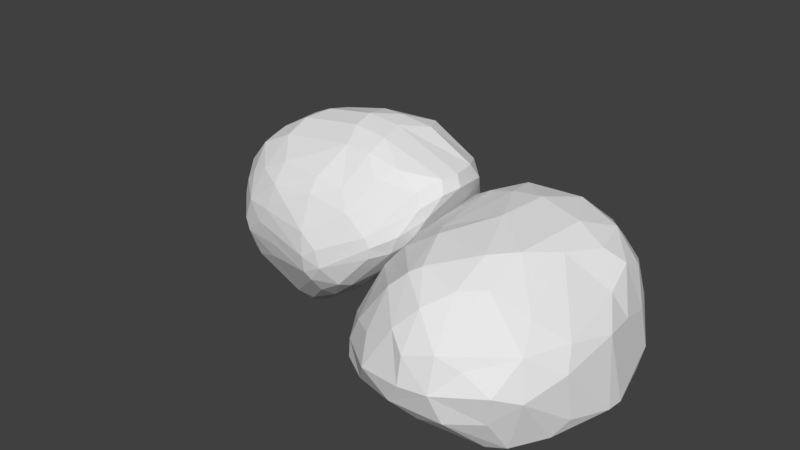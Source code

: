 # Source: Rocks_Group_2.blend  (saved by Blender 2.79.0; exported with 4.5.12 LTS)
import bpy
from mathutils import Matrix  # noqa: F401  (used for matrix-valued properties, if any)

bpy.ops.wm.read_factory_settings(use_empty=True)
scene = bpy.context.scene
scene.name = 'Scene'

# ---- collections
col_collection_1 = bpy.data.collections.new('Collection 1'); scene.collection.children.link(col_collection_1)

# ---- world
world_world = bpy.data.worlds.new('World'); scene.world = world_world
world_world.color = (0.05088, 0.05088, 0.05088)
world_world.use_sun_shadow = False
world_world.sun_shadow_jitter_overblur = 0.0
world_world.cycles.sampling_method = 'MANUAL'

# ---- meshes
me_cube_002 = bpy.data.meshes.new('Cube.002')
me_cube_002.from_pydata([(-1.667, -0.3212, -0.3843), (-1.826, -0.4395, 0.702), (-1.768, 0.8766, -0.5513), (-1.976, 0.9696, 0.9588), (-0.5138, -0.2935, -0.4976), (-0.5792, -0.3661, 0.483), (-0.07822, 0.989, -0.6809), (-0.1329, 0.9034, 0.8458), (-1.855, 0.1112, -0.5782), (-1.862, -0.3709, 0.1198), (-2.1, 0.08919, 1.108), (-2.245, 1.238, -0.02598), (-0.9443, 1.108, -0.754), (-1.004, 1.108, 1.103), (0.2397, 1.227, -0.03953), (-0.1262, 0.166, -0.6747), (-0.2248, 0.09713, 0.7676), (-0.4775, -0.3735, -0.03314), (-1.097, -0.3981, -0.5046), (-1.187, -0.5004, 0.6859), (-1.052, 0.02285, 1.37), (-0.9626, 0.1955, -0.729), (-1.192, -0.5769, 0.04853), (0.2604, 0.1187, -0.1253), (-1.004, 1.741, -0.01512), (-2.534, 0.1647, 0.05179), (-1.766, -0.1769, -0.4828), (-1.865, -0.4242, 0.4489), (-2.152, 0.4857, 1.136), (-2.084, 1.117, -0.4083), (-1.39, 1.01, -0.666), (-0.5073, 1.034, 1.022), (0.1779, 1.175, -0.5709), (0.01463, 0.5481, -0.6542), (-0.4266, -0.2053, 0.6019), (-0.4815, -0.337, -0.3188), (-0.7543, -0.3419, -0.5105), (-1.571, -0.4831, 0.7372), (-1.827, 0.5237, -0.5602), (-1.771, -0.3417, -0.1881), (-1.955, -0.2649, 0.9007), (-2.167, 1.167, 0.5245), (-0.5081, 1.1, -0.7518), (-1.492, 1.083, 1.075), (0.09833, 1.107, 0.5105), (-0.3466, -0.1301, -0.6004), (-0.09423, 0.5298, 0.8867), (-0.52, -0.3831, 0.2633), (-1.436, -0.3849, -0.4524), (-0.8222, -0.4438, 0.5769), (-1.135, -0.3363, 1.024), (-1.002, 0.5798, 1.413), (-0.5973, 0.07381, 1.094), (-1.6, 0.05361, 1.422), (-1.032, -0.1488, -0.6664), (-0.9262, 0.5993, -0.757), (-1.402, 0.1746, -0.6839), (-0.5274, 0.1848, -0.7269), (-1.54, -0.4893, 0.1013), (-0.8254, -0.5179, 0.005039), (-1.152, -0.5465, -0.2494), (-1.207, -0.5445, 0.3625), (-0.1268, -0.1718, -0.06463), (0.3922, 0.6594, -0.1586), (0.1737, 0.1591, -0.5289), (0.08555, 0.09804, 0.3944), (-0.3382, 1.605, -0.008362), (-1.674, 1.613, -0.0208), (-1.004, 1.612, -0.6892), (-1.001, 1.588, 0.6524), (-2.62, 0.6484, -0.0087), (-2.216, -0.1893, 0.09113), (-2.308, 0.09427, -0.3852), (-2.47, 0.08276, 0.6261), (-2.168, -0.2711, 0.5172), (-2.054, -0.1814, -0.2571), (-2.333, 0.5616, -0.4294), (-1.626, 1.484, 0.6366), (-1.6, 1.461, -0.5859), (-0.3772, 1.517, -0.7041), (0.1881, 0.6025, 0.4822), (0.3971, 0.623, -0.5469), (-0.1712, -0.1447, -0.4106), (-0.8403, -0.5113, 0.2978), (-0.8008, -0.4565, -0.2755), (-1.488, -0.4835, -0.2047), (-0.4566, 0.5873, -0.7409), (-1.375, 0.5672, -0.6849), (-1.42, -0.167, -0.617), (-1.587, 0.5617, 1.368), (-0.4881, 0.5498, 1.229), (-0.7343, -0.2593, 0.8393), (-1.578, -0.3224, 1.081), (-0.6517, -0.1336, -0.6646), (-1.565, -0.5018, 0.4193), (-0.2206, -0.1905, 0.2994), (-0.4006, 1.434, 0.5947), (-2.502, 0.6114, 0.6355), (-1.71, -0.2669, -0.4266), (-1.849, -0.4387, 0.5932), (-2.064, 0.7406, 1.045), (-1.912, 0.98, -0.4968), (-1.61, 0.9356, -0.6001), (-0.2774, 0.9636, 0.9244), (0.0554, 1.099, -0.6454), (-0.009182, 0.7639, -0.6637), (-0.516, -0.3053, 0.5318), (-0.497, -0.3139, -0.4286), (-0.6117, -0.3158, -0.5059), (-1.724, -0.4611, 0.7251), (-1.853, 0.3079, -0.5769), (-1.825, -0.3505, -0.044), (-2.025, -0.07286, 1.03), (-2.217, 1.215, 0.2584), (-0.7276, 1.115, -0.7634), (-1.247, 1.11, 1.104), (0.1967, 1.198, 0.2569), (-0.2366, 0.005373, -0.6504), (-0.1401, 0.3013, 0.8431), (-0.4938, -0.3819, 0.1178), (-1.274, -0.4056, -0.4857), (-0.9949, -0.4814, 0.6335), (-1.164, -0.4452, 0.854), (-1.028, 0.2928, 1.445), (-0.4055, 0.09083, 0.9324), (-1.326, 0.0268, 1.427), (-1.065, -0.2897, -0.6025), (-0.9362, 0.3878, -0.738), (-1.625, 0.1488, -0.6396), (-0.7451, 0.1971, -0.7309), (-1.702, -0.4343, 0.117), (-1.007, -0.5714, 0.02448), (-1.126, -0.4815, -0.3835), (-1.203, -0.5599, 0.2045), (-0.3042, -0.2836, -0.04922), (0.3694, 0.346, -0.1628), (0.03816, 0.1657, -0.6185), (0.1872, 0.106, 0.158), (-0.03374, 1.442, -0.006003), (-1.345, 1.708, -0.01671), (-0.9752, 1.389, -0.7788), (-1.0, 1.698, 0.3378), (-2.461, 0.9677, -0.01849), (-2.386, -0.03112, 0.07614), (-2.091, 0.08351, -0.4948), (-2.536, 0.115, 0.3453), (-1.821, -0.05233, -0.5406), (-1.871, -0.3991, 0.2888), (-2.164, 0.2665, 1.158), (-2.204, 1.208, -0.2625), (-1.159, 1.074, -0.7222), (-0.7617, 1.081, 1.077), (0.2494, 1.22, -0.3854), (-0.03216, 0.3454, -0.6646), (-0.3247, -0.07301, 0.6836), (-0.4741, -0.3573, -0.182), (-0.92, -0.3689, -0.5091), (-1.387, -0.4983, 0.7246), (-1.795, 0.7233, -0.552), (-1.715, -0.3353, -0.3067), (-1.89, -0.3963, 0.7872), (-2.094, 1.093, 0.7679), (-0.2942, 1.063, -0.723), (-1.735, 1.035, 1.023), (-0.03765, 0.989, 0.7157), (-0.4433, -0.2331, -0.5443), (-0.1056, 0.7485, 0.8769), (-0.5515, -0.3769, 0.392), (-1.573, -0.3507, -0.4143), (-0.6775, -0.4007, 0.5233), (-1.098, -0.1724, 1.199), (-1.0, 0.8503, 1.277), (-0.8097, 0.04568, 1.247), (-1.862, 0.07908, 1.297), (-0.9963, 0.01466, -0.7079), (-0.9296, 0.8352, -0.7636), (-1.183, 0.1877, -0.7145), (-0.3149, 0.1697, -0.7111), (-1.372, -0.543, 0.07722), (-0.6501, -0.4491, -0.01441), (-1.175, -0.5799, -0.1041), (-1.202, -0.5274, 0.5225), (0.06766, -0.04144, -0.08684), (0.3752, 0.9727, -0.103), (0.2597, 0.141, -0.3753), (-0.05483, 0.09653, 0.5929), (-0.6642, 1.706, -0.01463), (-1.982, 1.456, -0.02672), (-1.013, 1.728, -0.3963), (-1.006, 1.357, 0.8872), (-2.622, 0.383, 0.01891), (-2.031, -0.2926, 0.1105), (-2.494, 0.1419, -0.2488), (-2.316, 0.09234, 0.8835), (-2.314, -0.1113, 0.5678), (-2.015, -0.3673, 0.4766), (-2.208, -0.228, 0.3049), (-2.084, -0.281, 0.7213), (-2.199, -0.06872, -0.3198), (-1.909, -0.2671, -0.2116), (-1.918, -0.1849, -0.3829), (-2.164, -0.1753, -0.1028), (-2.225, 0.8405, -0.4069), (-2.356, 0.307, -0.4256), (-2.074, 0.5216, -0.4986), (-2.535, 0.6401, -0.2864), (-1.318, 1.566, 0.658), (-1.912, 1.349, 0.5908), (-1.656, 1.569, 0.3233), (-1.568, 1.308, 0.8737), (-1.314, 1.565, -0.6553), (-1.852, 1.307, -0.4942), (-1.476, 1.254, -0.65), (-1.677, 1.591, -0.365), (-0.08823, 1.374, -0.6443), (-0.6849, 1.591, -0.7119), (-0.4363, 1.334, -0.7619), (-0.3452, 1.598, -0.394), (0.1645, 0.3249, 0.4422), (0.1772, 0.8694, 0.5024), (0.2796, 0.6434, 0.2019), (0.0673, 0.5556, 0.7003), (0.3231, 0.3618, -0.5472), (0.329, 0.9122, -0.5557), (0.2306, 0.5827, -0.6076), (0.4671, 0.651, -0.4204), (-0.3285, -0.2544, -0.3576), (-0.000872, -0.008848, -0.4759), (-0.243, -0.1345, -0.5253), (-0.1328, -0.1573, -0.2517), (-1.019, -0.5426, 0.3276), (-0.6738, -0.4554, 0.2744), (-0.8346, -0.5235, 0.1517), (-0.8383, -0.4854, 0.4403), (-0.973, -0.51, -0.2627), (-0.6371, -0.401, -0.2932), (-0.7828, -0.4064, -0.401), (-0.8142, -0.494, -0.1384), (-1.634, -0.4139, -0.1882), (-1.328, -0.5383, -0.2292), (-1.459, -0.4484, -0.338), (-1.516, -0.4896, -0.05584), (-0.4782, 0.3713, -0.7286), (-0.4656, 0.8374, -0.752), (-0.6955, 0.5999, -0.7606), (-0.2175, 0.5682, -0.7012), (-1.385, 0.3662, -0.683), (-1.371, 0.7804, -0.6808), (-1.598, 0.5453, -0.6232), (-1.152, 0.5872, -0.7314), (-1.425, -0.2929, -0.5467), (-1.414, -0.008401, -0.6632), (-1.6, -0.1699, -0.56), (-1.229, -0.1595, -0.6503), (-1.622, 0.2881, 1.477), (-1.544, 0.8238, 1.23), (-1.297, 0.5888, 1.42), (-1.875, 0.5267, 1.274), (-0.5233, 0.2903, 1.204), (-0.4894, 0.8012, 1.162), (-0.2821, 0.5321, 1.059), (-0.7277, 0.5666, 1.353), (-0.7869, -0.3714, 0.7087), (-0.669, -0.1105, 0.9697), (-0.5682, -0.2247, 0.7254), (-0.9235, -0.3033, 0.9424), (-1.578, -0.4381, 0.9088), (-1.574, -0.1576, 1.259), (-1.359, -0.3417, 1.071), (-1.784, -0.2831, 1.03), (-0.7084, -0.2549, -0.6007), (-0.5887, 0.01601, -0.7075), (-0.8375, -0.1368, -0.6679), (-0.4849, -0.1308, -0.6441), (-1.721, -0.4677, 0.4355), (-1.393, -0.5292, 0.3958), (-1.554, -0.4952, 0.2599), (-1.567, -0.4983, 0.5749), (-0.3715, -0.2973, 0.2722), (-0.06136, -0.06247, 0.3424), (-0.1557, -0.1845, 0.1232), (-0.3129, -0.1948, 0.4603), (-0.1233, 1.299, 0.5528), (-0.6934, 1.533, 0.6318), (-0.3451, 1.568, 0.3238), (-0.4637, 1.243, 0.8225), (-2.351, 0.9109, 0.5908), (-2.576, 0.3065, 0.6579), (-2.609, 0.6226, 0.3179), (-2.35, 0.5751, 0.9136), (-2.395, 0.2964, 0.9324), (-2.643, 0.3414, 0.3391), (-2.427, 0.9483, 0.2955), (-0.7335, 1.314, 0.8629), (-0.6656, 1.665, 0.3379), (-0.05305, 1.411, 0.2966), (-0.1814, -0.06657, 0.5223), (0.02637, -0.05631, 0.1407), (-0.3262, -0.2937, 0.1145), (-1.393, -0.5187, 0.5573), (-1.386, -0.5336, 0.2355), (-1.717, -0.4527, 0.2795), (-0.4002, 0.00852, -0.6914), (-0.7892, 0.01919, -0.7112), (-0.8813, -0.2699, -0.6046), (-1.807, -0.112, 1.192), (-1.338, -0.1795, 1.258), (-1.375, -0.4514, 0.8974), (-0.8714, -0.1451, 1.097), (-0.4878, -0.08535, 0.8308), (-0.6348, -0.331, 0.6235), (-0.7348, 0.8335, 1.246), (-0.2821, 0.7625, 1.017), (-0.3268, 0.2966, 1.022), (-1.806, 0.7889, 1.149), (-1.273, 0.8475, 1.275), (-1.317, 0.293, 1.504), (-1.206, 0.004275, -0.6942), (-1.619, -0.0265, -0.6129), (-1.58, -0.2775, -0.493), (-1.15, 0.8143, -0.7326), (-1.589, 0.7428, -0.6157), (-1.613, 0.3419, -0.6336), (-0.2378, 0.8173, -0.7139), (-0.7024, 0.8417, -0.7706), (-0.7092, 0.3862, -0.7403), (-1.352, -0.5522, -0.07945), (-1.3, -0.4857, -0.3653), (-1.598, -0.3948, -0.3144), (-0.6425, -0.4291, -0.1578), (-0.6303, -0.364, -0.4111), (-0.9495, -0.449, -0.3938), (-0.6831, -0.4366, 0.4075), (-0.6609, -0.4594, 0.1312), (-1.016, -0.5616, 0.1753), (0.05864, -0.02405, -0.3105), (-0.1022, 0.001023, -0.582), (-0.3733, -0.2405, -0.4701), (0.4179, 0.9594, -0.416), (0.1742, 0.8487, -0.6197), (0.1634, 0.3538, -0.6178), (0.04527, 0.7926, 0.7127), (0.2827, 0.9431, 0.2467), (0.2621, 0.3387, 0.1727), (-0.6735, 1.697, -0.404), (-0.702, 1.38, -0.7879), (-0.1891, 1.242, -0.7082), (-1.962, 1.428, -0.3237), (-1.706, 1.128, -0.5646), (-1.232, 1.343, -0.7301), (-1.842, 1.223, 0.8368), (-1.953, 1.418, 0.2979), (-1.334, 1.664, 0.3362), (-2.573, 0.371, -0.2939), (-2.106, 0.2894, -0.5088), (-2.006, 0.7574, -0.4874), (-1.986, -0.2713, -0.06335), (-1.816, -0.2688, -0.3344), (-2.019, -0.0733, -0.4436), (-1.97, -0.3916, 0.6456), (-2.035, -0.329, 0.2959), (-2.371, -0.07446, 0.3222), (-2.189, -0.09273, 0.805), (-2.334, -0.0385, -0.1597), (-2.391, 0.9336, -0.265), (-1.287, 1.351, 0.8902), (-1.351, 1.688, -0.3812), (-0.03131, 1.431, -0.3817), (0.03204, 0.3095, 0.6569), (0.4167, 0.3549, -0.4109), (-0.3051, -0.2698, -0.2124), (-1.013, -0.5183, 0.48), (-0.9917, -0.5543, -0.1225), (-1.672, -0.4215, -0.04257), (-0.2463, 0.3525, -0.7021), (-1.162, 0.3792, -0.7197), (-1.251, -0.3008, -0.5852), (-1.911, 0.2732, 1.345), (-0.7581, 0.2909, 1.351), (-0.9649, -0.4163, 0.7884), (-1.756, -0.413, 0.8746), (-0.5578, -0.2419, -0.5826), (-1.721, -0.4721, 0.5818), (-0.4348, -0.2988, 0.4146), (-0.2147, 1.136, 0.7656), (-2.237, 0.8504, 0.8519)], [], [(385, 100, 3, 161), (384, 103, 7, 164), (383, 106, 5, 167), (382, 109, 1, 99), (381, 165, 4, 108), (380, 160, 1, 109), (379, 122, 19, 121), (378, 123, 20, 172), (377, 148, 10, 173), (376, 126, 18, 120), (375, 127, 21, 176), (374, 153, 15, 177), (373, 130, 9, 111), (372, 131, 22, 180), (371, 121, 19, 181), (370, 134, 17, 155), (369, 135, 23, 184), (368, 118, 16, 185), (367, 138, 14, 152), (366, 139, 24, 188), (365, 115, 13, 189), (364, 142, 11, 149), (363, 143, 25, 192), (362, 112, 10, 193), (361, 194, 73, 145), (360, 195, 74, 196), (359, 160, 40, 197), (358, 198, 72, 144), (357, 199, 75, 200), (356, 191, 71, 201), (355, 202, 29, 101), (354, 203, 76, 204), (353, 190, 70, 205), (352, 206, 69, 141), (351, 207, 77, 208), (350, 163, 43, 209), (349, 210, 68, 140), (348, 211, 78, 212), (347, 187, 67, 213), (346, 214, 32, 104), (345, 215, 79, 216), (344, 186, 66, 217), (343, 218, 65, 137), (342, 219, 80, 220), (341, 166, 46, 221), (340, 222, 64, 136), (339, 223, 81, 224), (338, 183, 63, 225), (337, 226, 35, 107), (336, 227, 82, 228), (335, 182, 62, 229), (334, 230, 61, 133), (333, 231, 83, 232), (332, 169, 49, 233), (331, 234, 60, 132), (330, 235, 84, 236), (329, 179, 59, 237), (328, 238, 39, 159), (327, 239, 85, 240), (326, 178, 58, 241), (325, 242, 57, 129), (324, 243, 86, 244), (323, 105, 33, 245), (322, 246, 56, 128), (321, 247, 87, 248), (320, 175, 55, 249), (319, 250, 48, 168), (318, 251, 88, 252), (317, 174, 54, 253), (316, 254, 53, 125), (315, 255, 89, 256), (314, 100, 28, 257), (313, 258, 52, 124), (312, 259, 90, 260), (311, 171, 51, 261), (310, 262, 49, 169), (309, 263, 91, 264), (308, 170, 50, 265), (307, 266, 37, 157), (306, 267, 92, 268), (305, 112, 40, 269), (304, 270, 36, 156), (303, 271, 93, 272), (302, 117, 45, 273), (301, 274, 27, 147), (300, 275, 94, 276), (299, 157, 37, 277), (298, 278, 47, 119), (297, 279, 95, 280), (296, 154, 34, 281), (295, 282, 44, 116), (294, 283, 96, 284), (293, 151, 31, 285), (292, 286, 41, 113), (291, 287, 97, 288), (290, 148, 28, 289), (287, 290, 289, 97), (73, 193, 290, 287), (193, 10, 148, 290), (190, 291, 288, 70), (25, 145, 291, 190), (145, 73, 287, 291), (142, 292, 113, 11), (70, 288, 292, 142), (288, 97, 286, 292), (283, 293, 285, 96), (69, 189, 293, 283), (189, 13, 151, 293), (186, 294, 284, 66), (24, 141, 294, 186), (141, 69, 283, 294), (138, 295, 116, 14), (66, 284, 295, 138), (284, 96, 282, 295), (279, 296, 281, 95), (65, 185, 296, 279), (185, 16, 154, 296), (182, 297, 280, 62), (23, 137, 297, 182), (137, 65, 279, 297), (134, 298, 119, 17), (62, 280, 298, 134), (280, 95, 278, 298), (275, 299, 277, 94), (61, 181, 299, 275), (181, 19, 157, 299), (178, 300, 276, 58), (22, 133, 300, 178), (133, 61, 275, 300), (130, 301, 147, 9), (58, 276, 301, 130), (276, 94, 274, 301), (271, 302, 273, 93), (57, 177, 302, 271), (177, 15, 117, 302), (174, 303, 272, 54), (21, 129, 303, 174), (129, 57, 271, 303), (126, 304, 156, 18), (54, 272, 304, 126), (272, 93, 270, 304), (267, 305, 269, 92), (53, 173, 305, 267), (173, 10, 112, 305), (170, 306, 268, 50), (20, 125, 306, 170), (125, 53, 267, 306), (122, 307, 157, 19), (50, 268, 307, 122), (268, 92, 266, 307), (263, 308, 265, 91), (52, 172, 308, 263), (172, 20, 170, 308), (154, 309, 264, 34), (16, 124, 309, 154), (124, 52, 263, 309), (106, 310, 169, 5), (34, 264, 310, 106), (264, 91, 262, 310), (259, 311, 261, 90), (31, 151, 311, 259), (151, 13, 171, 311), (166, 312, 260, 46), (7, 103, 312, 166), (103, 31, 259, 312), (118, 313, 124, 16), (46, 260, 313, 118), (260, 90, 258, 313), (255, 314, 257, 89), (43, 163, 314, 255), (163, 3, 100, 314), (171, 315, 256, 51), (13, 115, 315, 171), (115, 43, 255, 315), (123, 316, 125, 20), (51, 256, 316, 123), (256, 89, 254, 316), (251, 317, 253, 88), (56, 176, 317, 251), (176, 21, 174, 317), (146, 318, 252, 26), (8, 128, 318, 146), (128, 56, 251, 318), (98, 319, 168, 0), (26, 252, 319, 98), (252, 88, 250, 319), (247, 320, 249, 87), (30, 150, 320, 247), (150, 12, 175, 320), (158, 321, 248, 38), (2, 102, 321, 158), (102, 30, 247, 321), (110, 322, 128, 8), (38, 248, 322, 110), (248, 87, 246, 322), (243, 323, 245, 86), (42, 162, 323, 243), (162, 6, 105, 323), (175, 324, 244, 55), (12, 114, 324, 175), (114, 42, 243, 324), (127, 325, 129, 21), (55, 244, 325, 127), (244, 86, 242, 325), (239, 326, 241, 85), (60, 180, 326, 239), (180, 22, 178, 326), (120, 327, 240, 48), (18, 132, 327, 120), (132, 60, 239, 327), (168, 328, 159, 0), (48, 240, 328, 168), (240, 85, 238, 328), (235, 329, 237, 84), (35, 155, 329, 235), (155, 17, 179, 329), (108, 330, 236, 36), (4, 107, 330, 108), (107, 35, 235, 330), (156, 331, 132, 18), (36, 236, 331, 156), (236, 84, 234, 331), (231, 332, 233, 83), (47, 167, 332, 231), (167, 5, 169, 332), (179, 333, 232, 59), (17, 119, 333, 179), (119, 47, 231, 333), (131, 334, 133, 22), (59, 232, 334, 131), (232, 83, 230, 334), (227, 335, 229, 82), (64, 184, 335, 227), (184, 23, 182, 335), (117, 336, 228, 45), (15, 136, 336, 117), (136, 64, 227, 336), (165, 337, 107, 4), (45, 228, 337, 165), (228, 82, 226, 337), (223, 338, 225, 81), (32, 152, 338, 223), (152, 14, 183, 338), (105, 339, 224, 33), (6, 104, 339, 105), (104, 32, 223, 339), (153, 340, 136, 15), (33, 224, 340, 153), (224, 81, 222, 340), (219, 341, 221, 80), (44, 164, 341, 219), (164, 7, 166, 341), (183, 342, 220, 63), (14, 116, 342, 183), (116, 44, 219, 342), (135, 343, 137, 23), (63, 220, 343, 135), (220, 80, 218, 343), (215, 344, 217, 79), (68, 188, 344, 215), (188, 24, 186, 344), (114, 345, 216, 42), (12, 140, 345, 114), (140, 68, 215, 345), (162, 346, 104, 6), (42, 216, 346, 162), (216, 79, 214, 346), (211, 347, 213, 78), (29, 149, 347, 211), (149, 11, 187, 347), (102, 348, 212, 30), (2, 101, 348, 102), (101, 29, 211, 348), (150, 349, 140, 12), (30, 212, 349, 150), (212, 78, 210, 349), (207, 350, 209, 77), (41, 161, 350, 207), (161, 3, 163, 350), (187, 351, 208, 67), (11, 113, 351, 187), (113, 41, 207, 351), (139, 352, 141, 24), (67, 208, 352, 139), (208, 77, 206, 352), (203, 353, 205, 76), (72, 192, 353, 203), (192, 25, 190, 353), (110, 354, 204, 38), (8, 144, 354, 110), (144, 72, 203, 354), (158, 355, 101, 2), (38, 204, 355, 158), (204, 76, 202, 355), (199, 356, 201, 75), (39, 111, 356, 199), (111, 9, 191, 356), (98, 357, 200, 26), (0, 159, 357, 98), (159, 39, 199, 357), (146, 358, 144, 8), (26, 200, 358, 146), (200, 75, 198, 358), (195, 359, 197, 74), (27, 99, 359, 195), (99, 1, 160, 359), (191, 360, 196, 71), (9, 147, 360, 191), (147, 27, 195, 360), (143, 361, 145, 25), (71, 196, 361, 143), (196, 74, 194, 361), (194, 362, 193, 73), (74, 197, 362, 194), (197, 40, 112, 362), (198, 363, 192, 72), (75, 201, 363, 198), (201, 71, 143, 363), (202, 364, 149, 29), (76, 205, 364, 202), (205, 70, 142, 364), (206, 365, 189, 69), (77, 209, 365, 206), (209, 43, 115, 365), (210, 366, 188, 68), (78, 213, 366, 210), (213, 67, 139, 366), (214, 367, 152, 32), (79, 217, 367, 214), (217, 66, 138, 367), (218, 368, 185, 65), (80, 221, 368, 218), (221, 46, 118, 368), (222, 369, 184, 64), (81, 225, 369, 222), (225, 63, 135, 369), (226, 370, 155, 35), (82, 229, 370, 226), (229, 62, 134, 370), (230, 371, 181, 61), (83, 233, 371, 230), (233, 49, 121, 371), (234, 372, 180, 60), (84, 237, 372, 234), (237, 59, 131, 372), (238, 373, 111, 39), (85, 241, 373, 238), (241, 58, 130, 373), (242, 374, 177, 57), (86, 245, 374, 242), (245, 33, 153, 374), (246, 375, 176, 56), (87, 249, 375, 246), (249, 55, 127, 375), (250, 376, 120, 48), (88, 253, 376, 250), (253, 54, 126, 376), (254, 377, 173, 53), (89, 257, 377, 254), (257, 28, 148, 377), (258, 378, 172, 52), (90, 261, 378, 258), (261, 51, 123, 378), (262, 379, 121, 49), (91, 265, 379, 262), (265, 50, 122, 379), (266, 380, 109, 37), (92, 269, 380, 266), (269, 40, 160, 380), (270, 381, 108, 36), (93, 273, 381, 270), (273, 45, 165, 381), (274, 382, 99, 27), (94, 277, 382, 274), (277, 37, 109, 382), (278, 383, 167, 47), (95, 281, 383, 278), (281, 34, 106, 383), (282, 384, 164, 44), (96, 285, 384, 282), (285, 31, 103, 384), (286, 385, 161, 41), (97, 289, 385, 286), (289, 28, 100, 385)])
me_cube_002.use_remesh_preserve_volume = False
me_cube_002.use_remesh_preserve_attributes = False
me_cube_002.use_mirror_vertex_groups = False
me_cube_002.update()
me_cube_001 = bpy.data.meshes.new('Cube.001')
me_cube_001.from_pydata([(-0.9791, -0.9643, -0.8247), (-0.7311, -0.7653, 0.711), (-0.9604, 0.9449, -0.8711), (-0.8594, 0.9095, 0.8876), (0.9699, -0.9793, -0.9356), (0.7506, -0.7588, 0.6417), (0.9437, 0.9285, -0.7668), (0.911, 0.9572, 0.8877), (-1.147, -0.002472, -0.9284), (-1.052, -1.09, -0.07018), (-0.8585, 0.03261, 0.8311), (-1.111, 1.117, -0.002038), (-0.01659, 1.052, -0.7397), (0.004155, 1.121, 1.063), (1.165, 1.187, -0.01577), (1.088, -0.01846, -0.8873), (0.9283, 0.03665, 0.8526), (1.104, -1.121, -0.02902), (0.002101, -1.152, -0.911), (0.02998, -0.9512, 0.8613), (0.02182, 0.04425, 1.159), (-0.05762, -0.05388, -0.9142), (0.003026, -1.683, -0.01705), (1.458, 0.01276, -0.07317), (0.001592, 1.698, -0.01237), (-1.436, 0.005971, -0.06071), (-1.119, -0.4924, -0.9024), (-0.869, -0.9123, 0.4266), (-0.8883, 0.53, 0.8882), (-1.096, 1.098, -0.5671), (-0.5091, 1.037, -0.7931), (0.5334, 1.088, 1.022), (1.164, 1.165, -0.5186), (1.048, 0.4607, -0.8362), (0.8373, -0.4401, 0.7337), (1.071, -1.08, -0.5775), (0.5121, -1.129, -0.979), (-0.4309, -0.8744, 0.8041), (-1.077, 0.5048, -0.9122), (-1.121, -1.133, -0.5853), (-0.7835, -0.4307, 0.7524), (-0.9909, 1.024, 0.5271), (0.4716, 1.016, -0.7416), (-0.5107, 1.027, 0.9878), (1.08, 1.113, 0.5368), (1.065, -0.5071, -0.9368), (0.9909, 0.5659, 0.9581), (0.9181, -0.9387, 0.3989), (-0.5067, -1.096, -0.8637), (0.4996, -0.903, 0.7921), (0.03313, -0.4672, 1.03), (0.008523, 0.5951, 1.228), (0.5125, 0.03798, 1.099), (-0.4518, 0.04309, 1.061), (-0.05252, -0.6081, -0.9111), (-0.03204, 0.4941, -0.8371), (-0.614, -0.04329, -0.9009), (0.4989, -0.0321, -0.9104), (-0.6103, -1.496, -0.04974), (0.6121, -1.47, -0.03572), (-0.0003866, -1.594, -0.6424), (0.01879, -1.395, 0.5591), (1.38, -0.5925, -0.0556), (1.387, 0.6186, -0.06124), (1.535, 0.001966, -0.6357), (1.248, 0.02625, 0.4552), (0.6533, 1.575, -0.01319), (-0.6271, 1.507, -0.0107), (-0.001194, 1.571, -0.6027), (0.00533, 1.52, 0.6373), (-1.396, 0.5955, -0.01961), (-1.306, -0.5687, -0.08758), (-1.483, -0.008491, -0.6171), (-1.191, 0.01865, 0.4636), (-1.071, -0.4875, 0.421), (-1.391, -0.6008, -0.6318), (-1.383, 0.5894, -0.596), (-0.5887, 1.392, 0.6057), (-0.6151, 1.453, -0.6091), (0.6206, 1.465, -0.5885), (1.256, 0.5945, 0.5083), (1.425, 0.6068, -0.6016), (1.345, -0.572, -0.6273), (0.5334, -1.217, 0.4521), (0.6174, -1.463, -0.6287), (-0.6264, -1.482, -0.6285), (0.5156, 0.4961, -0.8252), (-0.5837, 0.4829, -0.8523), (-0.5992, -0.5587, -0.9049), (-0.4899, 0.5651, 1.134), (0.5244, 0.5887, 1.175), (0.5089, -0.4805, 1.008), (-0.4202, -0.4448, 0.9581), (0.5168, -0.5877, -0.9415), (-0.5342, -1.258, 0.5218), (1.149, -0.5139, 0.4168), (0.6242, 1.479, 0.6345), (-1.196, 0.561, 0.5071), (-1.062, -0.7326, -0.8674), (-0.7908, -0.83, 0.6016), (-0.8779, 0.7506, 0.8952), (-1.061, 1.058, -0.7628), (-0.7524, 1.02, -0.8567), (0.756, 1.02, 0.9522), (1.072, 1.068, -0.6849), (1.004, 0.6947, -0.8032), (0.789, -0.6295, 0.6805), (1.012, -1.016, -0.8089), (0.7528, -1.075, -0.9879), (-0.6057, -0.8094, 0.7441), (-1.116, 0.2582, -0.9215), (-1.126, -1.15, -0.3443), (-0.8269, -0.2099, 0.7946), (-1.068, 1.086, 0.2768), (0.2287, 1.038, -0.7359), (-0.2632, 1.082, 1.035), (1.167, 1.182, 0.2705), (1.087, -0.2647, -0.912), (0.9905, 0.2945, 0.9434), (1.041, -1.066, 0.2164), (-0.2545, -1.134, -0.8858), (0.2774, -0.9431, 0.8454), (0.03319, -0.713, 0.9563), (0.0154, 0.3148, 1.209), (0.7418, 0.03299, 1.008), (-0.2214, 0.0449, 1.128), (-0.01777, -0.8789, -0.9196), (-0.04479, 0.2173, -0.8862), (-0.8892, -0.01764, -0.9255), (0.2177, -0.04624, -0.9181), (-0.8732, -1.333, -0.04966), (0.3332, -1.646, -0.01717), (0.0001713, -1.381, -0.8156), (0.01321, -1.565, 0.2944), (1.27, -0.8711, -0.04063), (1.434, 0.3171, -0.07689), (1.361, -0.00819, -0.8185), (1.424, 0.0112, 0.2364), (0.9532, 1.425, -0.01069), (-0.3155, 1.598, -0.01969), (-0.009027, 1.334, -0.7073), (0.003785, 1.598, 0.3154), (-1.315, 0.8835, -0.002099), (-1.384, -0.2859, -0.08004), (-1.354, -0.005365, -0.821), (-1.324, 0.01214, 0.2195), (-1.143, -0.2492, -0.919), (-0.9587, -1.002, 0.198), (-0.8795, 0.2837, 0.8632), (-1.14, 1.141, -0.29), (-0.262, 1.047, -0.7552), (0.2751, 1.128, 1.064), (1.214, 1.215, -0.2795), (1.081, 0.2254, -0.8647), (0.8841, -0.2136, 0.7915), (1.14, -1.15, -0.2868), (0.2589, -1.151, -0.9431), (-0.2178, -0.9337, 0.8529), (-1.023, 0.7595, -0.899), (-1.091, -1.088, -0.7282), (-0.7525, -0.6263, 0.7275), (-0.922, 0.9622, 0.7433), (0.7117, 0.9844, -0.7559), (-0.7254, 0.9726, 0.95), (0.985, 1.026, 0.7492), (1.029, -0.744, -0.9541), (0.9767, 0.8138, 0.9533), (0.8156, -0.8299, 0.5432), (-0.7496, -1.04, -0.8442), (0.6466, -0.8165, 0.7011), (0.02864, -0.2195, 1.113), (0.003227, 0.8805, 1.211), (0.2701, 0.04146, 1.152), (-0.6644, 0.03885, 0.9617), (-0.06455, -0.3278, -0.9168), (-0.02151, 0.7671, -0.7833), (-0.3333, -0.05418, -0.9025), (0.7935, -0.02498, -0.9031), (-0.3105, -1.598, -0.04303), (0.9062, -1.356, -0.02123), (-0.0001175, -1.704, -0.3592), (0.02411, -1.184, 0.7416), (1.424, -0.2895, -0.0718), (1.312, 0.9143, -0.03549), (1.489, 0.01337, -0.3793), (1.088, 0.0362, 0.661), (0.3384, 1.702, -0.01048), (-0.9018, 1.344, -0.001777), (0.0007176, 1.701, -0.3467), (0.002866, 1.388, 0.9329), (-1.449, 0.304, -0.04), (-1.218, -0.847, -0.06887), (-1.486, -0.0004638, -0.3611), (-1.035, 0.02543, 0.6671), (-1.141, -0.2422, 0.4369), (-0.9979, -0.7211, 0.4282), (-1.194, -0.5276, 0.1864), (-0.9331, -0.4516, 0.6061), (-1.502, -0.3165, -0.6349), (-1.306, -0.8929, -0.6018), (-1.326, -0.5751, -0.8186), (-1.396, -0.6024, -0.374), (-1.275, 0.8665, -0.5817), (-1.449, 0.296, -0.6049), (-1.247, 0.5543, -0.8065), (-1.441, 0.5998, -0.3167), (-0.2987, 1.472, 0.6218), (-0.8158, 1.216, 0.5563), (-0.6228, 1.486, 0.3086), (-0.5344, 1.204, 0.8098), (-0.3149, 1.538, -0.6131), (-0.8739, 1.294, -0.5833), (-0.5732, 1.28, -0.7679), (-0.6284, 1.509, -0.3296), (0.9072, 1.339, -0.5659), (0.3145, 1.544, -0.5985), (0.5599, 1.27, -0.7053), (0.6573, 1.574, -0.3382), (1.258, 0.3098, 0.4788), (1.235, 0.8774, 0.5306), (1.34, 0.6099, 0.2373), (1.182, 0.5799, 0.7772), (1.532, 0.3116, -0.6238), (1.34, 0.9074, -0.5711), (1.28, 0.5531, -0.771), (1.438, 0.6264, -0.3511), (1.217, -0.8328, -0.6001), (1.442, -0.2901, -0.6416), (1.27, -0.5585, -0.8362), (1.366, -0.5826, -0.3485), (0.3075, -1.35, 0.52), (0.7381, -1.083, 0.4106), (0.5722, -1.356, 0.2266), (0.5085, -1.071, 0.643), (0.3178, -1.563, -0.6469), (0.8654, -1.288, -0.5925), (0.563, -1.292, -0.845), (0.629, -1.51, -0.334), (-0.9136, -1.352, -0.6033), (-0.3186, -1.562, -0.6395), (-0.5784, -1.313, -0.7803), (-0.6499, -1.567, -0.3631), (0.5102, 0.2342, -0.8707), (0.5017, 0.7517, -0.7803), (0.2426, 0.4994, -0.8293), (0.7816, 0.4856, -0.8313), (-0.6063, 0.218, -0.8836), (-0.5592, 0.762, -0.8184), (-0.8471, 0.4936, -0.8923), (-0.3071, 0.4887, -0.8412), (-0.5605, -0.8275, -0.8964), (-0.6191, -0.3002, -0.9054), (-0.8651, -0.5274, -0.9145), (-0.3254, -0.5919, -0.9026), (-0.4718, 0.3012, 1.109), (-0.5061, 0.8286, 1.124), (-0.248, 0.5834, 1.198), (-0.7029, 0.5423, 1.026), (0.523, 0.3081, 1.156), (0.5233, 0.8715, 1.168), (0.7674, 0.5739, 1.087), (0.2691, 0.598, 1.222), (0.4966, -0.7011, 0.9075), (0.5054, -0.2235, 1.042), (0.6899, -0.4557, 0.8814), (0.2721, -0.473, 1.024), (-0.4274, -0.6765, 0.9168), (-0.4365, -0.2081, 1.019), (-0.2012, -0.4615, 1.021), (-0.6139, -0.431, 0.8666), (0.5318, -0.8639, -0.9748), (0.5052, -0.3068, -0.9325), (0.2274, -0.6057, -0.9239), (0.7986, -0.5603, -0.9577), (-0.7104, -1.083, 0.4522), (-0.27, -1.348, 0.5435), (-0.5633, -1.377, 0.2506), (-0.47, -1.072, 0.6868), (1.051, -0.7456, 0.4024), (1.212, -0.2516, 0.4357), (1.301, -0.5698, 0.2094), (0.9854, -0.4612, 0.5805), (0.9125, 1.349, 0.5909), (0.3138, 1.516, 0.6407), (0.6405, 1.533, 0.316), (0.5793, 1.331, 0.8975), (-1.141, 0.8205, 0.5246), (-1.215, 0.2908, 0.4902), (-1.32, 0.5852, 0.2617), (-1.046, 0.5383, 0.713), (-1.053, 0.2843, 0.6926), (-1.346, 0.2984, 0.2428), (-1.273, 0.8729, 0.2822), (0.2961, 1.407, 0.9487), (0.3238, 1.599, 0.3189), (0.9509, 1.417, 0.2993), (1.043, -0.2226, 0.6174), (1.354, -0.2799, 0.2101), (1.183, -0.8251, 0.2046), (-0.2509, -1.173, 0.7546), (-0.2947, -1.512, 0.2814), (-0.786, -1.208, 0.2201), (0.7959, -0.2904, -0.929), (0.2162, -0.323, -0.9294), (0.2575, -0.8827, -0.9406), (-0.6425, -0.2058, 0.9221), (-0.2105, -0.2134, 1.082), (-0.204, -0.6986, 0.9439), (0.2693, -0.2194, 1.085), (0.7275, -0.228, 0.9619), (0.656, -0.6511, 0.7931), (0.2672, 0.8906, 1.213), (0.7653, 0.8387, 1.084), (0.7651, 0.2996, 1.071), (-0.7136, 0.7799, 1.02), (-0.2602, 0.8596, 1.183), (-0.2353, 0.31, 1.178), (-0.3419, -0.3249, -0.9038), (-0.8888, -0.2699, -0.9286), (-0.819, -0.7862, -0.8851), (-0.2918, 0.7662, -0.7924), (-0.8102, 0.756, -0.878), (-0.8752, 0.2363, -0.9103), (0.7537, 0.7284, -0.7924), (0.2425, 0.7689, -0.7778), (0.2326, 0.2275, -0.8796), (-0.3343, -1.672, -0.3675), (-0.2925, -1.375, -0.8007), (-0.8455, -1.217, -0.7601), (0.9328, -1.391, -0.3029), (0.8134, -1.184, -0.8313), (0.2873, -1.353, -0.8342), (0.679, -0.9518, 0.5762), (0.819, -1.221, 0.2121), (0.3236, -1.516, 0.2757), (1.44, -0.2874, -0.3717), (1.331, -0.2876, -0.8331), (1.152, -0.7964, -0.828), (1.387, 0.9376, -0.313), (1.2, 0.8213, -0.7378), (1.334, 0.2732, -0.7976), (1.126, 0.8388, 0.7629), (1.297, 0.9069, 0.2604), (1.374, 0.3127, 0.2225), (0.335, 1.668, -0.3479), (0.2786, 1.319, -0.7016), (0.8252, 1.186, -0.7061), (-0.9132, 1.36, -0.3022), (-0.8329, 1.196, -0.7813), (-0.2959, 1.327, -0.7357), (-0.753, 1.092, 0.7684), (-0.8923, 1.327, 0.2967), (-0.31, 1.544, 0.3087), (-1.494, 0.3043, -0.3377), (-1.315, 0.2808, -0.8172), (-1.188, 0.8204, -0.8), (-1.271, -0.8796, -0.3633), (-1.226, -0.8407, -0.7805), (-1.374, -0.2933, -0.8309), (-0.8761, -0.6615, 0.6002), (-1.111, -0.7845, 0.2007), (-1.272, -0.2639, 0.1973), (-0.9934, -0.2232, 0.6355), (-1.453, -0.3029, -0.3791), (-1.308, 0.8794, -0.3007), (-0.276, 1.295, 0.8631), (-0.3242, 1.626, -0.3452), (0.9538, 1.422, -0.3159), (1.132, 0.3049, 0.7165), (1.487, 0.3206, -0.3755), (1.264, -0.8678, -0.319), (0.2915, -1.171, 0.7231), (0.3338, -1.667, -0.3493), (-0.8983, -1.364, -0.3582), (0.7911, 0.2349, -0.8693), (-0.3227, 0.2147, -0.8817), (-0.2897, -0.861, -0.9072), (-0.6877, 0.2906, 1.004), (0.2709, 0.3143, 1.202), (0.2758, -0.7219, 0.9651), (-0.6077, -0.6414, 0.8272), (0.7914, -0.8208, -0.9973), (-0.6461, -0.9502, 0.6243), (0.9113, -0.6674, 0.5527), (0.8103, 1.186, 0.803), (-1.014, 0.7749, 0.7349)], [], [(385, 100, 3, 161), (384, 103, 7, 164), (383, 106, 5, 167), (382, 109, 1, 99), (381, 165, 4, 108), (380, 160, 1, 109), (379, 122, 19, 121), (378, 123, 20, 172), (377, 148, 10, 173), (376, 126, 18, 120), (375, 127, 21, 176), (374, 153, 15, 177), (373, 130, 9, 111), (372, 131, 22, 180), (371, 121, 19, 181), (370, 134, 17, 155), (369, 135, 23, 184), (368, 118, 16, 185), (367, 138, 14, 152), (366, 139, 24, 188), (365, 115, 13, 189), (364, 142, 11, 149), (363, 143, 25, 192), (362, 112, 10, 193), (361, 194, 73, 145), (360, 195, 74, 196), (359, 160, 40, 197), (358, 198, 72, 144), (357, 199, 75, 200), (356, 191, 71, 201), (355, 202, 29, 101), (354, 203, 76, 204), (353, 190, 70, 205), (352, 206, 69, 141), (351, 207, 77, 208), (350, 163, 43, 209), (349, 210, 68, 140), (348, 211, 78, 212), (347, 187, 67, 213), (346, 214, 32, 104), (345, 215, 79, 216), (344, 186, 66, 217), (343, 218, 65, 137), (342, 219, 80, 220), (341, 166, 46, 221), (340, 222, 64, 136), (339, 223, 81, 224), (338, 183, 63, 225), (337, 226, 35, 107), (336, 227, 82, 228), (335, 182, 62, 229), (334, 230, 61, 133), (333, 231, 83, 232), (332, 169, 49, 233), (331, 234, 60, 132), (330, 235, 84, 236), (329, 179, 59, 237), (328, 238, 39, 159), (327, 239, 85, 240), (326, 178, 58, 241), (325, 242, 57, 129), (324, 243, 86, 244), (323, 105, 33, 245), (322, 246, 56, 128), (321, 247, 87, 248), (320, 175, 55, 249), (319, 250, 48, 168), (318, 251, 88, 252), (317, 174, 54, 253), (316, 254, 53, 125), (315, 255, 89, 256), (314, 100, 28, 257), (313, 258, 52, 124), (312, 259, 90, 260), (311, 171, 51, 261), (310, 262, 49, 169), (309, 263, 91, 264), (308, 170, 50, 265), (307, 266, 37, 157), (306, 267, 92, 268), (305, 112, 40, 269), (304, 270, 36, 156), (303, 271, 93, 272), (302, 117, 45, 273), (301, 274, 27, 147), (300, 275, 94, 276), (299, 157, 37, 277), (298, 278, 47, 119), (297, 279, 95, 280), (296, 154, 34, 281), (295, 282, 44, 116), (294, 283, 96, 284), (293, 151, 31, 285), (292, 286, 41, 113), (291, 287, 97, 288), (290, 148, 28, 289), (287, 290, 289, 97), (73, 193, 290, 287), (193, 10, 148, 290), (190, 291, 288, 70), (25, 145, 291, 190), (145, 73, 287, 291), (142, 292, 113, 11), (70, 288, 292, 142), (288, 97, 286, 292), (283, 293, 285, 96), (69, 189, 293, 283), (189, 13, 151, 293), (186, 294, 284, 66), (24, 141, 294, 186), (141, 69, 283, 294), (138, 295, 116, 14), (66, 284, 295, 138), (284, 96, 282, 295), (279, 296, 281, 95), (65, 185, 296, 279), (185, 16, 154, 296), (182, 297, 280, 62), (23, 137, 297, 182), (137, 65, 279, 297), (134, 298, 119, 17), (62, 280, 298, 134), (280, 95, 278, 298), (275, 299, 277, 94), (61, 181, 299, 275), (181, 19, 157, 299), (178, 300, 276, 58), (22, 133, 300, 178), (133, 61, 275, 300), (130, 301, 147, 9), (58, 276, 301, 130), (276, 94, 274, 301), (271, 302, 273, 93), (57, 177, 302, 271), (177, 15, 117, 302), (174, 303, 272, 54), (21, 129, 303, 174), (129, 57, 271, 303), (126, 304, 156, 18), (54, 272, 304, 126), (272, 93, 270, 304), (267, 305, 269, 92), (53, 173, 305, 267), (173, 10, 112, 305), (170, 306, 268, 50), (20, 125, 306, 170), (125, 53, 267, 306), (122, 307, 157, 19), (50, 268, 307, 122), (268, 92, 266, 307), (263, 308, 265, 91), (52, 172, 308, 263), (172, 20, 170, 308), (154, 309, 264, 34), (16, 124, 309, 154), (124, 52, 263, 309), (106, 310, 169, 5), (34, 264, 310, 106), (264, 91, 262, 310), (259, 311, 261, 90), (31, 151, 311, 259), (151, 13, 171, 311), (166, 312, 260, 46), (7, 103, 312, 166), (103, 31, 259, 312), (118, 313, 124, 16), (46, 260, 313, 118), (260, 90, 258, 313), (255, 314, 257, 89), (43, 163, 314, 255), (163, 3, 100, 314), (171, 315, 256, 51), (13, 115, 315, 171), (115, 43, 255, 315), (123, 316, 125, 20), (51, 256, 316, 123), (256, 89, 254, 316), (251, 317, 253, 88), (56, 176, 317, 251), (176, 21, 174, 317), (146, 318, 252, 26), (8, 128, 318, 146), (128, 56, 251, 318), (98, 319, 168, 0), (26, 252, 319, 98), (252, 88, 250, 319), (247, 320, 249, 87), (30, 150, 320, 247), (150, 12, 175, 320), (158, 321, 248, 38), (2, 102, 321, 158), (102, 30, 247, 321), (110, 322, 128, 8), (38, 248, 322, 110), (248, 87, 246, 322), (243, 323, 245, 86), (42, 162, 323, 243), (162, 6, 105, 323), (175, 324, 244, 55), (12, 114, 324, 175), (114, 42, 243, 324), (127, 325, 129, 21), (55, 244, 325, 127), (244, 86, 242, 325), (239, 326, 241, 85), (60, 180, 326, 239), (180, 22, 178, 326), (120, 327, 240, 48), (18, 132, 327, 120), (132, 60, 239, 327), (168, 328, 159, 0), (48, 240, 328, 168), (240, 85, 238, 328), (235, 329, 237, 84), (35, 155, 329, 235), (155, 17, 179, 329), (108, 330, 236, 36), (4, 107, 330, 108), (107, 35, 235, 330), (156, 331, 132, 18), (36, 236, 331, 156), (236, 84, 234, 331), (231, 332, 233, 83), (47, 167, 332, 231), (167, 5, 169, 332), (179, 333, 232, 59), (17, 119, 333, 179), (119, 47, 231, 333), (131, 334, 133, 22), (59, 232, 334, 131), (232, 83, 230, 334), (227, 335, 229, 82), (64, 184, 335, 227), (184, 23, 182, 335), (117, 336, 228, 45), (15, 136, 336, 117), (136, 64, 227, 336), (165, 337, 107, 4), (45, 228, 337, 165), (228, 82, 226, 337), (223, 338, 225, 81), (32, 152, 338, 223), (152, 14, 183, 338), (105, 339, 224, 33), (6, 104, 339, 105), (104, 32, 223, 339), (153, 340, 136, 15), (33, 224, 340, 153), (224, 81, 222, 340), (219, 341, 221, 80), (44, 164, 341, 219), (164, 7, 166, 341), (183, 342, 220, 63), (14, 116, 342, 183), (116, 44, 219, 342), (135, 343, 137, 23), (63, 220, 343, 135), (220, 80, 218, 343), (215, 344, 217, 79), (68, 188, 344, 215), (188, 24, 186, 344), (114, 345, 216, 42), (12, 140, 345, 114), (140, 68, 215, 345), (162, 346, 104, 6), (42, 216, 346, 162), (216, 79, 214, 346), (211, 347, 213, 78), (29, 149, 347, 211), (149, 11, 187, 347), (102, 348, 212, 30), (2, 101, 348, 102), (101, 29, 211, 348), (150, 349, 140, 12), (30, 212, 349, 150), (212, 78, 210, 349), (207, 350, 209, 77), (41, 161, 350, 207), (161, 3, 163, 350), (187, 351, 208, 67), (11, 113, 351, 187), (113, 41, 207, 351), (139, 352, 141, 24), (67, 208, 352, 139), (208, 77, 206, 352), (203, 353, 205, 76), (72, 192, 353, 203), (192, 25, 190, 353), (110, 354, 204, 38), (8, 144, 354, 110), (144, 72, 203, 354), (158, 355, 101, 2), (38, 204, 355, 158), (204, 76, 202, 355), (199, 356, 201, 75), (39, 111, 356, 199), (111, 9, 191, 356), (98, 357, 200, 26), (0, 159, 357, 98), (159, 39, 199, 357), (146, 358, 144, 8), (26, 200, 358, 146), (200, 75, 198, 358), (195, 359, 197, 74), (27, 99, 359, 195), (99, 1, 160, 359), (191, 360, 196, 71), (9, 147, 360, 191), (147, 27, 195, 360), (143, 361, 145, 25), (71, 196, 361, 143), (196, 74, 194, 361), (194, 362, 193, 73), (74, 197, 362, 194), (197, 40, 112, 362), (198, 363, 192, 72), (75, 201, 363, 198), (201, 71, 143, 363), (202, 364, 149, 29), (76, 205, 364, 202), (205, 70, 142, 364), (206, 365, 189, 69), (77, 209, 365, 206), (209, 43, 115, 365), (210, 366, 188, 68), (78, 213, 366, 210), (213, 67, 139, 366), (214, 367, 152, 32), (79, 217, 367, 214), (217, 66, 138, 367), (218, 368, 185, 65), (80, 221, 368, 218), (221, 46, 118, 368), (222, 369, 184, 64), (81, 225, 369, 222), (225, 63, 135, 369), (226, 370, 155, 35), (82, 229, 370, 226), (229, 62, 134, 370), (230, 371, 181, 61), (83, 233, 371, 230), (233, 49, 121, 371), (234, 372, 180, 60), (84, 237, 372, 234), (237, 59, 131, 372), (238, 373, 111, 39), (85, 241, 373, 238), (241, 58, 130, 373), (242, 374, 177, 57), (86, 245, 374, 242), (245, 33, 153, 374), (246, 375, 176, 56), (87, 249, 375, 246), (249, 55, 127, 375), (250, 376, 120, 48), (88, 253, 376, 250), (253, 54, 126, 376), (254, 377, 173, 53), (89, 257, 377, 254), (257, 28, 148, 377), (258, 378, 172, 52), (90, 261, 378, 258), (261, 51, 123, 378), (262, 379, 121, 49), (91, 265, 379, 262), (265, 50, 122, 379), (266, 380, 109, 37), (92, 269, 380, 266), (269, 40, 160, 380), (270, 381, 108, 36), (93, 273, 381, 270), (273, 45, 165, 381), (274, 382, 99, 27), (94, 277, 382, 274), (277, 37, 109, 382), (278, 383, 167, 47), (95, 281, 383, 278), (281, 34, 106, 383), (282, 384, 164, 44), (96, 285, 384, 282), (285, 31, 103, 384), (286, 385, 161, 41), (97, 289, 385, 286), (289, 28, 100, 385)])
me_cube_001.use_remesh_preserve_volume = False
me_cube_001.use_remesh_preserve_attributes = False
me_cube_001.use_mirror_vertex_groups = False
me_cube_001.update()

# ---- objects
ob_cube_001 = bpy.data.objects.new('Cube.001', me_cube_002)
ob_cube = bpy.data.objects.new('Cube', me_cube_001)

# ---- transforms, parenting, visibility, modifiers, constraints
ob_cube_001.location = (-1.497, -0.2417, 2.123)
ob_cube_001.rotation_euler = (0.0, -0.875, 0.0)
ob_cube_001.lineart.crease_threshold = 0.0
_m = ob_cube_001.modifiers.new('Decimate', 'DECIMATE')
_m.ratio = 0.3405
ob_cube.location = (0.0, 0.0, 0.971)
ob_cube.rotation_euler = (-0.1331, -0.0, 0.0)
ob_cube.lineart.crease_threshold = 0.0
_m = ob_cube.modifiers.new('Decimate', 'DECIMATE')
_m.ratio = 0.2998
_m.vertex_group_factor = 0.0

# ---- collection membership
col_collection_1.objects.link(ob_cube_001)
col_collection_1.objects.link(ob_cube)

# ---- scene / render settings (as saved in the file)
scene.frame_start = 1; scene.frame_end = 250; scene.frame_set(1)
scene.render.engine = 'BLENDER_EEVEE_NEXT'
scene.render.resolution_percentage = 50
scene.render.dither_intensity = 0.0
scene.cycles.use_denoising = False
scene.cycles.samples = 128
scene.cycles.sampling_pattern = 'TABULATED_SOBOL'
scene.cycles.use_adaptive_sampling = False
scene.cycles.use_light_tree = False
scene.cycles.blur_glossy = 0.0
scene.cycles.sample_clamp_indirect = 0.0
scene.view_settings.view_transform = 'Standard'
bpy.context.view_layer.update()

# ---- added for rendering (the .blend has no active camera and no usable light): camera, sun
cam_auto = bpy.data.cameras.new('AutoCamera')
cam_auto.lens = 50.0
cam_auto.sensor_width = 36.0
cam_auto.clip_end = 1000.0
ob_auto_camera = bpy.data.objects.new('AutoCamera', cam_auto)
scene.collection.objects.link(ob_auto_camera)
ob_auto_camera.location = (5.92483, -8.78762, 7.38435)
ob_auto_camera.rotation_euler = (1.09748, -7.21219e-08, 0.694738)
scene.camera = ob_auto_camera
light_auto_sun = bpy.data.lights.new('AutoSun', 'SUN')
light_auto_sun.energy = 3.0
light_auto_sun.angle = 0.0523599
ob_auto_sun = bpy.data.objects.new('AutoSun', light_auto_sun)
scene.collection.objects.link(ob_auto_sun)
ob_auto_sun.rotation_euler = (0.872665, 0.174533, 0.523599)
bpy.context.view_layer.update()
